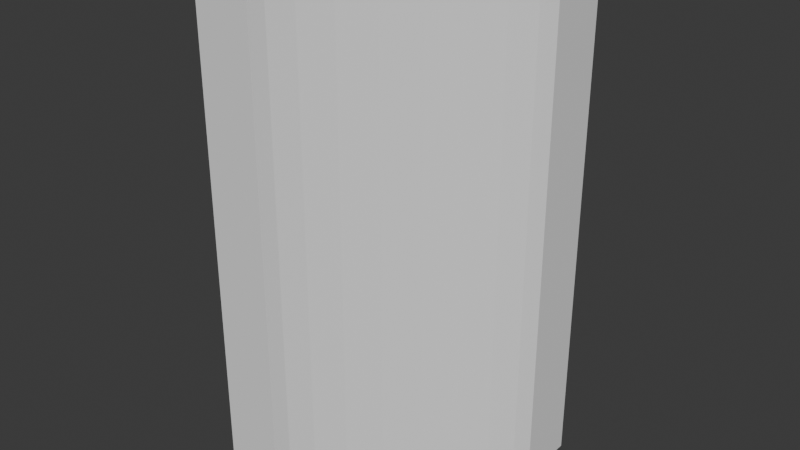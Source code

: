 # Source: hitbox_less.blend  (saved by Blender 4.2.66; exported with 4.5.12 LTS)
import bpy
from mathutils import Matrix  # noqa: F401  (used for matrix-valued properties, if any)

bpy.ops.wm.read_factory_settings(use_empty=True)
scene = bpy.context.scene
scene.name = 'Scene'

# ---- collections
col_collection = bpy.data.collections.new('Collection'); scene.collection.children.link(col_collection)

# ---- world
world_world = bpy.data.worlds.new('World'); scene.world = world_world
world_world.use_nodes = True; world_world.node_tree.nodes.clear()
_N = world_world.node_tree.nodes; _L = world_world.node_tree.links
n0 = _N.new('ShaderNodeOutputWorld'); n0.name = 'World Output'; n0.location = (300, 300)
n1 = _N.new('ShaderNodeBackground'); n1.name = 'Background'; n1.location = (10, 300)
n1.inputs[0].default_value = (0.05088, 0.05088, 0.05088, 1.0)
_L.new(n1.outputs[0], n0.inputs[0])
n0.is_active_output = True
world_world.color = (0.05088, 0.05088, 0.05088)
world_world.sun_shadow_jitter_overblur = 0.0

# ---- meshes
me_cube_001 = bpy.data.meshes.new('Cube.001')
me_cube_001.from_pydata([(-3.525, -0.9723, -2.0), (-3.525, -0.9723, 8.044), (-2.373, -0.9723, -2.0), (-2.373, -0.9723, 8.044), (0.9723, 3.525, -2.0), (0.9723, 3.525, 8.044), (0.9723, 2.373, -2.0), (0.9723, 2.373, 8.044), (0.3129, 3.407, -2.0), (-0.3386, 3.111, -2.0), (-0.9784, 2.691, -2.0), (-1.598, 2.178, -2.0), (-2.178, 1.598, -2.0), (-2.691, 0.9784, -2.0), (-3.111, 0.3386, -2.0), (-3.407, -0.3129, -2.0), (-2.309, -0.6617, -2.0), (-2.103, -0.22, -2.0), (-1.765, 0.2931, -2.0), (-1.326, 0.8226, -2.0), (-0.8226, 1.326, -2.0), (-0.2931, 1.765, -2.0), (0.22, 2.103, -2.0), (0.6617, 2.309, -2.0), (-2.309, -0.6617, 8.044), (-2.103, -0.22, 8.044), (-1.765, 0.2931, 8.044), (-1.326, 0.8226, 8.044), (-0.8226, 1.326, 8.044), (-0.2931, 1.765, 8.044), (0.22, 2.103, 8.044), (0.6617, 2.309, 8.044), (-3.407, -0.3129, 8.044), (-3.111, 0.3386, 8.044), (-2.691, 0.9784, 8.044), (-2.178, 1.598, 8.044), (-1.598, 2.178, 8.044), (-0.9784, 2.691, 8.044), (-0.3386, 3.111, 8.044), (0.3129, 3.407, 8.044)], [], [(5, 7, 6, 4), (1, 0, 2, 3), (4, 6, 23, 8), (6, 7, 31, 23), (7, 5, 39, 31), (5, 4, 8, 39), (8, 23, 22, 9), (9, 22, 21, 10), (10, 21, 20, 11), (11, 20, 19, 12), (12, 19, 18, 13), (13, 18, 17, 14), (14, 17, 16, 15), (15, 16, 2, 0), (23, 31, 30, 22), (22, 30, 29, 21), (21, 29, 28, 20), (20, 28, 27, 19), (19, 27, 26, 18), (18, 26, 25, 17), (17, 25, 24, 16), (16, 24, 3, 2), (31, 39, 38, 30), (30, 38, 37, 29), (29, 37, 36, 28), (28, 36, 35, 27), (27, 35, 34, 26), (26, 34, 33, 25), (25, 33, 32, 24), (24, 32, 1, 3), (39, 8, 9, 38), (38, 9, 10, 37), (37, 10, 11, 36), (36, 11, 12, 35), (35, 12, 13, 34), (34, 13, 14, 33), (33, 14, 15, 32), (32, 15, 0, 1)])
me_cube_001.update()

# ---- objects
ob_cube = bpy.data.objects.new('Cube', me_cube_001)

# ---- transforms, parenting, visibility, modifiers, constraints
ob_cube.location = (0.0, 0.0, 2.0)

# ---- collection membership
col_collection.objects.link(ob_cube)

# ---- scene / render settings (as saved in the file)
scene.frame_start = 1; scene.frame_end = 250; scene.frame_set(1)
scene.render.engine = 'BLENDER_EEVEE_NEXT'
bpy.context.view_layer.update()

# ---- added for rendering (the .blend has no active camera and no usable light): camera, sun
cam_auto = bpy.data.cameras.new('AutoCamera')
cam_auto.lens = 50.0
cam_auto.sensor_width = 36.0
cam_auto.clip_end = 1000.0
ob_auto_camera = bpy.data.objects.new('AutoCamera', cam_auto)
scene.collection.objects.link(ob_auto_camera)
ob_auto_camera.location = (9.72325, -11.9232, 13.8218)
ob_auto_camera.rotation_euler = (1.09748, -7.21219e-08, 0.694738)
scene.camera = ob_auto_camera
light_auto_sun = bpy.data.lights.new('AutoSun', 'SUN')
light_auto_sun.energy = 3.0
light_auto_sun.angle = 0.0523599
ob_auto_sun = bpy.data.objects.new('AutoSun', light_auto_sun)
scene.collection.objects.link(ob_auto_sun)
ob_auto_sun.rotation_euler = (0.872665, 0.174533, 0.523599)
bpy.context.view_layer.update()

